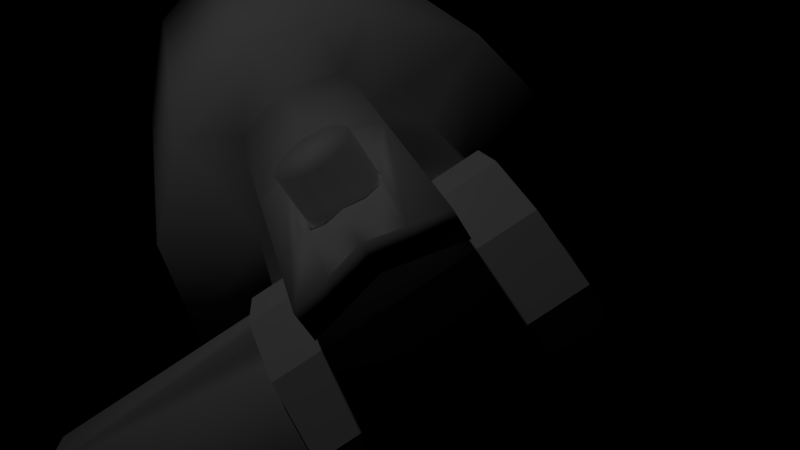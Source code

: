 # Source: WallGunBase.blend  (saved by Blender 2.65.0; exported with 4.5.12 LTS)
import bpy
from mathutils import Matrix  # noqa: F401  (used for matrix-valued properties, if any)

bpy.ops.wm.read_factory_settings(use_empty=True)
scene = bpy.context.scene
scene.name = 'Scene'

# ---- collections
col_collection_1 = bpy.data.collections.new('Collection 1'); scene.collection.children.link(col_collection_1)

# ---- materials (node trees are filled in below, after node groups)
mat_material_001 = bpy.data.materials.new('Material.001')
mat_material_001.alpha_threshold = 0.0
mat_material_001.use_transparent_shadow = False
mat_material_001.roughness = 0.5
mat_material_001.line_color = (0.0, 0.0, 0.0, 1.0)
mat_material = bpy.data.materials.new('Material')
mat_material.alpha_threshold = 0.0
mat_material.use_transparent_shadow = False
mat_material.roughness = 0.5
mat_material.line_color = (0.0, 0.0, 0.0, 1.0)

# ---- material node trees

# ---- cameras
cam_camera = bpy.data.cameras.new('Camera')
cam_camera.clip_end = 100.0
cam_camera.lens = 35.0
cam_camera.sensor_width = 32.0
cam_camera.sensor_height = 18.0
cam_camera.ortho_scale = 7.314
cam_camera.dof.focus_distance = 0.0
cam_camera.dof.aperture_fstop = 128.0

# ---- lights
light_lamp = bpy.data.lights.new('Lamp', 'POINT')
light_lamp.transmission_factor = 0.0
light_lamp.cutoff_distance = 30.0
light_lamp.energy = 100.0
light_lamp.shadow_buffer_clip_start = 1.001
light_lamp.shadow_soft_size = 0.1
light_lamp.shadow_maximum_resolution = 0.006
light_lamp.use_absolute_resolution = True
light_lamp.cycles.use_multiple_importance_sampling = False

# ---- meshes
me_cylinder = bpy.data.meshes.new('Cylinder')
me_cylinder.from_pydata([], [], [])
me_cylinder.use_remesh_preserve_volume = False
me_cylinder.use_remesh_preserve_attributes = False
me_cylinder.use_mirror_vertex_groups = False
me_cylinder.update()
me_cube_003 = bpy.data.meshes.new('Cube.003')
me_cube_003.from_pydata([(0.5167, -0.9538, 1.001), (0.9194, -0.5511, 1.001), (1.067, -0.001124, 1.001), (0.9194, 0.5489, 1.001), (0.5167, 0.9515, 1.001), (-0.03327, 1.099, 1.001), (-0.5833, 0.9515, 1.001), (-0.9859, 0.5489, 1.001), (-1.133, -0.001125, 1.001), (-0.9859, -0.5511, 1.001), (-0.5833, -0.9538, 1.001), (-0.03327, -1.101, 1.001), (-0.03327, -1.101, 0.5014), (-0.5833, -0.9538, 0.5014), (-0.9859, -0.5511, 0.5014), (-1.133, -0.001125, 0.5014), (-0.9859, 0.5489, 0.5014), (-0.5833, 0.9515, 0.5014), (-0.03327, 1.099, 0.5014), (0.5167, 0.9515, 0.5014), (0.9194, 0.5489, 0.5014), (1.067, -0.001124, 0.5014), (0.9194, -0.5511, 0.5014), (0.5167, -0.9538, 0.5014), (-0.03327, -1.101, -0.4986), (-0.5833, -0.9538, -0.4986), (-0.9859, -0.5511, -0.4986), (-1.133, -0.001125, -0.4986), (-0.9859, 0.5489, -0.4986), (-0.5833, 0.9515, -0.4986), (-0.03327, 1.099, -0.4986), (0.5167, 0.9515, -0.4986), (0.9194, 0.5489, -0.4986), (1.067, -0.001125, -0.4986), (0.9194, -0.5511, -0.4986), (0.5167, -0.9538, -0.4986), (-0.03327, -1.101, -0.9986), (-0.5833, -0.9538, -0.9986), (-0.9859, -0.5511, -0.9986), (-1.133, -0.001125, -0.9986), (-0.9859, 0.5489, -0.9986), (-0.5833, 0.9515, -0.9986), (-0.03327, 1.099, -0.9986), (0.5167, 0.9515, -0.9986), (0.9194, 0.5489, -0.9986), (1.067, -0.001125, -0.9986), (0.9194, -0.5511, -0.9986), (0.5167, -0.9538, -0.9986)], [], [(21, 2, 1, 22), (16, 28, 27, 15), (14, 9, 8, 15), (20, 3, 2, 21), (13, 10, 9, 14), (19, 4, 3, 20), (12, 11, 10, 13), (18, 5, 4, 19), (17, 6, 5, 18), (23, 0, 11, 12), (16, 7, 6, 17), (22, 1, 0, 23), (15, 8, 7, 16), (35, 47, 46, 34), (23, 35, 34, 22), (17, 29, 28, 16), (12, 24, 35, 23), (18, 30, 29, 17), (19, 31, 30, 18), (13, 25, 24, 12), (20, 32, 31, 19), (14, 26, 25, 13), (21, 33, 32, 20), (15, 27, 26, 14), (22, 34, 33, 21), (38, 39, 40, 41, 42, 43, 44, 45, 46, 47, 36, 37), (29, 41, 40, 28), (24, 36, 47, 35), (30, 42, 41, 29), (31, 43, 42, 30), (25, 37, 36, 24), (32, 44, 43, 31), (26, 38, 37, 25), (33, 45, 44, 32), (27, 39, 38, 26), (34, 46, 45, 33), (28, 40, 39, 27), (11, 0, 1, 2, 3, 4, 5, 6, 7, 8, 9, 10)])
me_cube_003.polygons.foreach_set('material_index', [0, 1, 0, 0, 0, 0, 0, 0, 0, 0, 0, 0, 0, 0, 0, 0, 1, 1, 0, 0, 1, 1, 0, 0, 1, 0, 0, 0, 0, 0, 0, 0, 0, 0, 0, 0, 0, 0])
_uv = me_cube_003.uv_layers.new(name='UVMap')
_uv.uv.foreach_set('vector', [0.09131, 0.6666, 0.1217, 0.6666, 0.1217, 0.5833, 0.09131, 0.5833, 0.4154, 0.4395, 0.4154, 0.2932, 0.3808, 0.2932, 0.3808, 0.4395, 0.09132, 0.2501, 0.1217, 0.2501, 0.1217, 0.1667, 0.09132, 0.1667, 0.09131, 0.7499, 0.1217, 0.7499, 0.1217, 0.6666, 0.09131, 0.6666, 0.09132, 0.3334, 0.1217, 0.3334, 0.1217, 0.2501, 0.09132, 0.2501, 0.09131, 0.8332, 0.1217, 0.8332, 0.1217, 0.7499, 0.09131, 0.7499, 0.09131, 0.4167, 0.1217, 0.4167, 0.1217, 0.3334, 0.09132, 0.3334, 0.09132, 0.9166, 0.1217, 0.9166, 0.1217, 0.8332, 0.09131, 0.8332, 0.09132, 0.9999, 0.1217, 0.9999, 0.1217, 0.9166, 0.09132, 0.9166, 0.09131, 0.5, 0.1217, 0.5, 0.1217, 0.4167, 0.09131, 0.4167, 0.09132, 0.08344, 0.1217, 0.08344, 0.1217, 0.0001258, 0.09132, 0.0001239, 0.09131, 0.5833, 0.1217, 0.5833, 0.1217, 0.5, 0.09131, 0.5, 0.09132, 0.1667, 0.1217, 0.1667, 0.1217, 0.08344, 0.09132, 0.08344, 0.03052, 0.5, 0.0001206, 0.5, 0.0001194, 0.5833, 0.03052, 0.5833, 0.09131, 0.5, 0.03052, 0.5, 0.03052, 0.5833, 0.09131, 0.5833, 0.09132, 0.0001239, 0.03052, 0.0001198, 0.03052, 0.08343, 0.09132, 0.08344, 0.4154, 0.1464, 0.4154, 0.0001177, 0.3808, 0.0001178, 0.3808, 0.1464, 0.4503, 0.293, 0.4503, 0.1467, 0.4157, 0.1467, 0.4157, 0.293, 0.09131, 0.8332, 0.03052, 0.8332, 0.03052, 0.9166, 0.09132, 0.9166, 0.09132, 0.3334, 0.03052, 0.3334, 0.03052, 0.4167, 0.09131, 0.4167, 0.4503, 0.1464, 0.4503, 0.000118, 0.4157, 0.000118, 0.4157, 0.1464, 0.4154, 0.293, 0.4154, 0.1467, 0.3808, 0.1467, 0.3808, 0.293, 0.09131, 0.6666, 0.03052, 0.6666, 0.03052, 0.7499, 0.09131, 0.7499, 0.09132, 0.1667, 0.03052, 0.1667, 0.03052, 0.2501, 0.09132, 0.2501, 0.4503, 0.4395, 0.4503, 0.2932, 0.4157, 0.2932, 0.4157, 0.4395, 0.1393, 0.2694, 0.122, 0.1972, 0.122, 0.1139, 0.1393, 0.04177, 0.1692, 0.0001177, 0.2039, 0.0001177, 0.2338, 0.04177, 0.2511, 0.1139, 0.2511, 0.1972, 0.2338, 0.2694, 0.2039, 0.311, 0.1692, 0.311, 0.03052, 0.0001198, 0.0001266, 0.0001177, 0.0001256, 0.08343, 0.03052, 0.08343, 0.03052, 0.4167, 0.0001218, 0.4167, 0.0001206, 0.5, 0.03052, 0.5, 0.03052, 0.9166, 0.0001178, 0.9166, 0.000118, 0.9999, 0.03052, 0.9999, 0.03052, 0.8332, 0.0001177, 0.8332, 0.0001178, 0.9166, 0.03052, 0.9166, 0.03052, 0.3334, 0.0001227, 0.3334, 0.0001218, 0.4167, 0.03052, 0.4167, 0.03052, 0.7499, 0.0001178, 0.7499, 0.0001177, 0.8332, 0.03052, 0.8332, 0.03052, 0.2501, 0.0001236, 0.2501, 0.0001227, 0.3334, 0.03052, 0.3334, 0.03052, 0.6666, 0.0001183, 0.6666, 0.0001178, 0.7499, 0.03052, 0.7499, 0.03052, 0.1667, 0.0001246, 0.1667, 0.0001236, 0.2501, 0.03052, 0.2501, 0.03052, 0.5833, 0.0001194, 0.5833, 0.0001183, 0.6666, 0.03052, 0.6666, 0.03052, 0.08343, 0.0001256, 0.08343, 0.0001246, 0.1667, 0.03052, 0.1667, 0.2987, 0.311, 0.3333, 0.311, 0.3633, 0.2694, 0.3806, 0.1972, 0.3806, 0.1139, 0.3633, 0.04177, 0.3333, 0.0001177, 0.2987, 0.0001177, 0.2687, 0.04177, 0.2514, 0.1139, 0.2514, 0.1972, 0.2687, 0.2694])
me_cube_003.materials.append(mat_material_001)
me_cube_003.materials.append(mat_material)
me_cube_003.use_remesh_preserve_volume = False
me_cube_003.use_remesh_preserve_attributes = False
me_cube_003.use_mirror_vertex_groups = False
me_cube_003.update()
me_cube_002 = bpy.data.meshes.new('Cube.002')
me_cube_002.from_pydata([(1.843, -0.2683, -0.007788), (0.8902, -0.2683, -0.007788), (1.843, -0.2303, -0.1495), (0.8983, -0.2358, -0.1482), (1.843, -0.1266, -0.2533), (0.9385, -0.1266, -0.2533), (1.843, 0.01519, -0.2913), (0.9409, 0.01519, -0.2913), (1.843, 0.1569, -0.2533), (0.9385, 0.1569, -0.2533), (1.843, 0.2607, -0.1495), (0.8985, 0.2624, -0.1489), (1.843, 0.2987, -0.007788), (0.8902, 0.2987, -0.007788), (1.843, 0.2607, 0.134), (0.8997, 0.2607, 0.134), (1.843, 0.1569, 0.2377), (0.9274, 0.1569, 0.2377), (1.843, 0.01519, 0.2757), (0.9648, 0.01519, 0.2757), (1.843, -0.1265, 0.2377), (0.9274, -0.1265, 0.2377), (1.843, -0.2303, 0.134), (0.8997, -0.2303, 0.134), (0.8313, -0.4858, -0.1482), (0.8313, 0.5142, -0.1482), (-0.9007, 0.01419, -0.6501), (-0.7418, 0.01419, -0.8573), (-0.2935, 0.02039, -1.116), (-0.9007, -0.4858, -0.1482), (-0.8712, -0.4688, -0.409), (-0.7847, -0.4188, -0.6501), (-0.6471, -0.3394, -0.8573), (-0.4677, -0.2358, -1.016), (-0.2588, -0.1152, -1.116), (-0.5347, -0.8518, -0.1482), (-0.5177, -0.8223, -0.409), (-0.4677, -0.7358, -0.6501), (-0.3882, -0.5982, -0.8573), (-0.2847, -0.4188, -1.016), (-0.1641, -0.21, -1.116), (-0.03469, -0.9858, -0.1482), (-0.03469, -0.9517, -0.409), (-0.03469, -0.8518, -0.6501), (-0.03469, -0.6929, -0.8573), (-0.03469, -0.4858, -1.016), (-0.03469, -0.2446, -1.116), (0.4653, -0.8518, -0.1482), (0.4483, -0.8223, -0.409), (0.3983, -0.7358, -0.6501), (0.3189, -0.5982, -0.8573), (0.2153, -0.4188, -1.016), (0.09472, -0.21, -1.116), (0.8018, -0.4688, -0.409), (0.7153, -0.4188, -0.6501), (0.5777, -0.3394, -0.8573), (0.3983, -0.2358, -1.016), (0.1895, -0.1152, -1.116), (0.9312, 0.01419, -0.409), (0.8313, 0.01419, -0.6501), (0.6724, 0.01419, -0.8573), (0.4653, 0.01419, -1.016), (0.2241, 0.02039, -1.116), (0.8018, 0.4972, -0.409), (0.7153, 0.4472, -0.6501), (0.5777, 0.3677, -0.8573), (0.3983, 0.2642, -1.016), (0.1895, 0.1436, -1.116), (0.4653, 0.8802, -0.1482), (0.4483, 0.8507, -0.409), (0.3983, 0.7642, -0.6501), (0.3189, 0.6266, -0.8573), (0.2153, 0.4472, -1.016), (0.09472, 0.2383, -1.116), (-0.03469, 1.014, -0.1482), (-0.03469, 0.9801, -0.409), (-0.03469, 0.8802, -0.6501), (-0.03469, 0.7213, -0.8573), (-0.03469, 0.5142, -1.016), (-0.03469, 0.273, -1.116), (-0.5347, 0.8802, -0.1482), (-0.5177, 0.8507, -0.409), (-0.4677, 0.7642, -0.6501), (-0.3882, 0.6266, -0.8573), (-0.2847, 0.4472, -1.016), (-0.1641, 0.2383, -1.116), (-0.9007, 0.5142, -0.1482), (-0.8712, 0.4972, -0.409), (-0.7847, 0.4472, -0.6501), (-0.6471, 0.3677, -0.8573), (-0.4677, 0.2642, -1.016), (-0.2588, 0.1436, -1.116), (-1.001, 0.01419, -0.409), (-0.5347, 0.01419, -1.016), (-0.03469, 0.01419, -1.15), (-0.03469, -0.9858, 2.749), (0.4653, -0.8518, 2.749), (0.8313, -0.4858, 2.749), (0.9653, 0.01419, 2.749), (0.8313, 0.5142, 2.749), (0.4653, 0.8802, 2.749), (-0.03469, 1.014, 2.749), (-0.5347, 0.8802, 2.749), (-0.9007, 0.5142, 2.749), (-1.035, 0.01419, 2.749), (-0.9007, -0.4858, 2.749), (-0.5347, -0.8518, 2.749), (-1.912, -0.2683, -0.007788), (-0.9596, -0.2683, -0.007788), (-1.912, -0.2303, -0.1495), (-0.9677, -0.2358, -0.1482), (-1.912, -0.1266, -0.2533), (-1.008, -0.1266, -0.2533), (-1.912, 0.01519, -0.2913), (-1.01, 0.01519, -0.2913), (-1.912, 0.1569, -0.2533), (-1.008, 0.1569, -0.2533), (-1.912, 0.2607, -0.1495), (-0.9679, 0.2624, -0.1489), (-1.912, 0.2987, -0.007788), (-0.9596, 0.2987, -0.007788), (-1.912, 0.2607, 0.134), (-0.9691, 0.2607, 0.134), (-1.912, 0.1569, 0.2377), (-0.9968, 0.1569, 0.2377), (-1.912, 0.01519, 0.2757), (-1.034, 0.01519, 0.2757), (-1.912, -0.1265, 0.2377), (-0.9968, -0.1265, 0.2377), (-1.912, -0.2303, 0.134), (-0.9691, -0.2303, 0.134)], [], [(0, 1, 3, 2), (2, 3, 5, 4), (4, 5, 7, 6), (6, 7, 9, 8), (8, 9, 11, 10), (10, 11, 13, 12), (12, 13, 15, 14), (14, 15, 17, 16), (16, 17, 19, 18), (18, 19, 21, 20), (29, 110, 112, 30), (22, 23, 1, 0), (20, 21, 23, 22), (0, 2, 4, 6, 8, 10, 12, 14, 16, 18, 20, 22), (3, 1, 24), (11, 25, 13), (108, 110, 29), (47, 24, 97, 96), (25, 68, 100, 99), (27, 32, 31, 26), (32, 38, 37, 31), (33, 39, 38, 32), (34, 40, 39, 33), (30, 36, 35, 29), (31, 37, 36, 30), (38, 44, 43, 37), (39, 45, 44, 38), (40, 46, 45, 39), (36, 42, 41, 35), (37, 43, 42, 36), (44, 50, 49, 43), (45, 51, 50, 44), (46, 52, 51, 45), (42, 48, 47, 41), (43, 49, 48, 42), (49, 54, 53, 48), (50, 55, 54, 49), (51, 56, 55, 50), (52, 57, 56, 51), (54, 59, 58, 53), (55, 60, 59, 54), (56, 61, 60, 55), (57, 62, 61, 56), (59, 64, 63, 58), (60, 65, 64, 59), (61, 66, 65, 60), (62, 67, 66, 61), (23, 21, 19, 98, 97, 24, 1), (64, 70, 69, 63), (65, 71, 70, 64), (66, 72, 71, 65), (67, 73, 72, 66), (69, 75, 74, 68), (70, 76, 75, 69), (71, 77, 76, 70), (72, 78, 77, 71), (73, 79, 78, 72), (75, 81, 80, 74), (76, 82, 81, 75), (77, 83, 82, 76), (78, 84, 83, 77), (79, 85, 84, 78), (81, 87, 86, 80), (82, 88, 87, 81), (83, 89, 88, 82), (84, 90, 89, 83), (85, 91, 90, 84), (93, 33, 32, 27), (28, 34, 33, 93), (94, 34, 28), (26, 31, 30, 92), (94, 40, 34), (94, 46, 40), (94, 52, 46), (94, 57, 52), (94, 62, 57), (94, 67, 62), (94, 73, 67), (94, 79, 73), (94, 85, 79), (94, 91, 85), (94, 28, 91), (88, 26, 92, 87), (89, 27, 26, 88), (90, 93, 27, 89), (91, 28, 93, 90), (63, 69, 68, 25), (19, 17, 15, 13, 25, 99, 98), (68, 74, 101, 100), (74, 80, 102, 101), (41, 47, 96, 95), (35, 41, 95, 106), (107, 109, 110, 108), (109, 111, 112, 110), (111, 113, 114, 112), (113, 115, 116, 114), (115, 117, 118, 116), (117, 119, 120, 118), (119, 121, 122, 120), (121, 123, 124, 122), (123, 125, 126, 124), (125, 127, 128, 126), (104, 103, 86, 120, 122, 124, 126), (129, 107, 108, 130), (127, 129, 130, 128), (107, 129, 127, 125, 123, 121, 119, 117, 115, 113, 111, 109), (86, 87, 116, 118), (112, 114, 92, 30), (105, 104, 126, 128, 130, 108, 29), (120, 86, 118), (48, 53, 24, 47), (116, 87, 92, 114), (35, 106, 105, 29), (86, 103, 102, 80), (53, 5, 3, 24), (58, 7, 5, 53), (63, 9, 7, 58), (25, 11, 9, 63), (102, 103, 104, 105, 106, 95, 96, 97, 98, 99, 100, 101)])
me_cube_002.polygons.foreach_set('use_smooth', [True] * 119)
_uv = me_cube_002.uv_layers.new(name='UVMap')
_uv.uv.foreach_set('vector', [0.9473, 0.7827, 0.8313, 0.7829, 0.8323, 0.7654, 0.9473, 0.7649, 0.9473, 0.7649, 0.8323, 0.7654, 0.8372, 0.7469, 0.9473, 0.747, 0.9473, 0.747, 0.8372, 0.7469, 0.8375, 0.7291, 0.9473, 0.7291, 0.9473, 0.7291, 0.8375, 0.7291, 0.8372, 0.7112, 0.9473, 0.7113, 0.9473, 0.7113, 0.8372, 0.7112, 0.8324, 0.6931, 0.9473, 0.6934, 0.9473, 0.6934, 0.8324, 0.6931, 0.8314, 0.6754, 0.9474, 0.6755, 0.9474, 0.6755, 0.8314, 0.6754, 0.8326, 0.6575, 0.9474, 0.6577, 0.9474, 0.6577, 0.8326, 0.6575, 0.8359, 0.6397, 0.9474, 0.6398, 0.9474, 0.6398, 0.8359, 0.6397, 0.8405, 0.6218, 0.9474, 0.622, 0.9474, 0.8363, 0.8405, 0.8365, 0.8359, 0.8187, 0.9474, 0.8185, 0.7059, 0.02253, 0.7408, 0.0001773, 0.7652, 0.004801, 0.7301, 0.05332, 0.9474, 0.8006, 0.8325, 0.8008, 0.8313, 0.7829, 0.9473, 0.7827, 0.9474, 0.8185, 0.8359, 0.8187, 0.8325, 0.8008, 0.9474, 0.8006, 0.674, 0.796, 0.683, 0.7805, 0.683, 0.7626, 0.674, 0.7472, 0.6586, 0.7382, 0.6407, 0.7382, 0.6252, 0.7472, 0.6163, 0.7626, 0.6163, 0.7805, 0.6252, 0.796, 0.6407, 0.8049, 0.6586, 0.8049, 0.4205, 0.2249, 0.4056, 0.2357, 0.3955, 0.2035, 0.5471, 0.3678, 0.5568, 0.4201, 0.5202, 0.3806, 0.2272, 0.01865, 0.2425, 0.0001773, 0.2683, 0.03454, 0.3637, 0.1612, 0.3955, 0.2035, 0.1591, 0.3814, 0.1273, 0.3392, 0.5568, 0.4201, 0.5688, 0.4834, 0.2148, 0.5501, 0.2028, 0.4869, 0.8181, 0.09578, 0.7688, 0.111, 0.7511, 0.08212, 0.8104, 0.05594, 0.7688, 0.111, 0.7342, 0.1388, 0.7098, 0.12, 0.7511, 0.08212, 0.783, 0.1411, 0.7568, 0.1588, 0.7342, 0.1388, 0.7688, 0.111, 0.7934, 0.1734, 0.7782, 0.1815, 0.7568, 0.1588, 0.783, 0.1411, 0.7301, 0.05332, 0.6826, 0.1009, 0.6512, 0.07993, 0.7059, 0.02253, 0.7511, 0.08212, 0.7098, 0.12, 0.6826, 0.1009, 0.7301, 0.05332, 0.7342, 0.1388, 0.7144, 0.1745, 0.6863, 0.1666, 0.7098, 0.12, 0.7568, 0.1588, 0.7414, 0.1835, 0.7144, 0.1745, 0.7342, 0.1388, 0.7782, 0.1815, 0.7688, 0.1945, 0.7414, 0.1835, 0.7568, 0.1588, 0.6826, 0.1009, 0.6555, 0.1589, 0.6198, 0.1506, 0.6512, 0.07993, 0.7098, 0.12, 0.6863, 0.1666, 0.6555, 0.1589, 0.6826, 0.1009, 0.7144, 0.1745, 0.7101, 0.2133, 0.682, 0.2166, 0.6863, 0.1666, 0.7414, 0.1835, 0.7374, 0.2109, 0.7101, 0.2133, 0.7144, 0.1745, 0.7688, 0.1945, 0.766, 0.2095, 0.7374, 0.2109, 0.7414, 0.1835, 0.6555, 0.1589, 0.6514, 0.2208, 0.6163, 0.2258, 0.6198, 0.1506, 0.6863, 0.1666, 0.682, 0.2166, 0.6514, 0.2208, 0.6555, 0.1589, 0.682, 0.2166, 0.6967, 0.2634, 0.6698, 0.2787, 0.6514, 0.2208, 0.7101, 0.2133, 0.7211, 0.2496, 0.6967, 0.2634, 0.682, 0.2166, 0.7374, 0.2109, 0.7447, 0.2368, 0.7211, 0.2496, 0.7101, 0.2133, 0.766, 0.2095, 0.7697, 0.2239, 0.7447, 0.2368, 0.7374, 0.2109, 0.6967, 0.2634, 0.7286, 0.3008, 0.7101, 0.3261, 0.6698, 0.2787, 0.7211, 0.2496, 0.7453, 0.2784, 0.7286, 0.3008, 0.6967, 0.2634, 0.7447, 0.2368, 0.7617, 0.2572, 0.7453, 0.2784, 0.7211, 0.2496, 0.7697, 0.2239, 0.7794, 0.2358, 0.7617, 0.2572, 0.7447, 0.2368, 0.7286, 0.3008, 0.7729, 0.3214, 0.7668, 0.3509, 0.7101, 0.3261, 0.7453, 0.2784, 0.779, 0.2946, 0.7729, 0.3214, 0.7286, 0.3008, 0.7617, 0.2572, 0.7854, 0.2688, 0.779, 0.2946, 0.7453, 0.2784, 0.7794, 0.2358, 0.7921, 0.242, 0.7854, 0.2688, 0.7617, 0.2572, 0.3976, 0.2526, 0.4085, 0.2871, 0.4205, 0.3185, 0.1909, 0.4236, 0.1591, 0.3814, 0.3955, 0.2035, 0.4056, 0.2357, 0.7729, 0.3214, 0.8206, 0.3231, 0.8258, 0.3523, 0.7668, 0.3509, 0.779, 0.2946, 0.8161, 0.2962, 0.8206, 0.3231, 0.7729, 0.3214, 0.7854, 0.2688, 0.8118, 0.2699, 0.8161, 0.2962, 0.779, 0.2946, 0.7921, 0.242, 0.807, 0.2422, 0.8118, 0.2699, 0.7854, 0.2688, 0.8258, 0.3523, 0.8808, 0.3324, 0.8979, 0.3614, 0.8317, 0.3859, 0.8206, 0.3231, 0.8655, 0.307, 0.8808, 0.3324, 0.8258, 0.3523, 0.8161, 0.2962, 0.8513, 0.2834, 0.8655, 0.307, 0.8206, 0.3231, 0.8118, 0.2699, 0.8369, 0.2602, 0.8513, 0.2834, 0.8161, 0.2962, 0.807, 0.2422, 0.8208, 0.2361, 0.8369, 0.2602, 0.8118, 0.2699, 0.8808, 0.3324, 0.9256, 0.2948, 0.9508, 0.3165, 0.8979, 0.3614, 0.8655, 0.307, 0.9025, 0.2756, 0.9256, 0.2948, 0.8808, 0.3324, 0.8513, 0.2834, 0.8802, 0.2577, 0.9025, 0.2756, 0.8655, 0.307, 0.8369, 0.2602, 0.8571, 0.2407, 0.8802, 0.2577, 0.8513, 0.2834, 0.8208, 0.2361, 0.8313, 0.2243, 0.8571, 0.2407, 0.8369, 0.2602, 0.9256, 0.2948, 0.9575, 0.2445, 0.9871, 0.259, 0.9508, 0.3165, 0.9025, 0.2756, 0.9286, 0.2319, 0.9575, 0.2445, 0.9256, 0.2948, 0.8802, 0.2577, 0.8996, 0.2212, 0.9286, 0.2319, 0.9025, 0.2756, 0.8571, 0.2407, 0.8692, 0.2128, 0.8996, 0.2212, 0.8802, 0.2577, 0.8313, 0.2243, 0.836, 0.2081, 0.8692, 0.2128, 0.8571, 0.2407, 0.8186, 0.1354, 0.783, 0.1411, 0.7688, 0.111, 0.8181, 0.09578, 0.8129, 0.1735, 0.7934, 0.1734, 0.783, 0.1411, 0.8186, 0.1354, 0.7998, 0.2092, 0.7934, 0.1734, 0.8129, 0.1735, 0.8104, 0.05594, 0.7511, 0.08212, 0.7301, 0.05332, 0.7962, 0.01701, 0.7998, 0.2092, 0.7782, 0.1815, 0.7934, 0.1734, 0.7998, 0.2092, 0.7688, 0.1945, 0.7782, 0.1815, 0.7998, 0.2092, 0.766, 0.2095, 0.7688, 0.1945, 0.7998, 0.2092, 0.7697, 0.2239, 0.766, 0.2095, 0.7998, 0.2092, 0.7794, 0.2358, 0.7697, 0.2239, 0.7998, 0.2092, 0.7921, 0.242, 0.7794, 0.2358, 0.7998, 0.2092, 0.807, 0.2422, 0.7921, 0.242, 0.7998, 0.2092, 0.8208, 0.2361, 0.807, 0.2422, 0.7998, 0.2092, 0.8313, 0.2243, 0.8208, 0.2361, 0.7998, 0.2092, 0.836, 0.2081, 0.8313, 0.2243, 0.7998, 0.2092, 0.8331, 0.1903, 0.836, 0.2081, 0.9286, 0.2319, 0.9428, 0.1769, 0.9773, 0.1838, 0.9575, 0.2445, 0.8996, 0.2212, 0.9068, 0.1744, 0.9428, 0.1769, 0.9286, 0.2319, 0.8692, 0.2128, 0.8697, 0.1781, 0.9068, 0.1744, 0.8996, 0.2212, 0.836, 0.2081, 0.8331, 0.1903, 0.8697, 0.1781, 0.8692, 0.2128, 0.7668, 0.3509, 0.8258, 0.3523, 0.8317, 0.3859, 0.76, 0.3847, 0.4205, 0.3185, 0.4407, 0.3474, 0.4903, 0.3781, 0.5202, 0.3806, 0.5568, 0.4201, 0.2028, 0.4869, 0.1909, 0.4236, 0.5688, 0.4834, 0.5807, 0.5467, 0.2267, 0.6134, 0.2148, 0.5501, 0.5807, 0.5467, 0.5926, 0.6099, 0.2386, 0.6767, 0.2267, 0.6134, 0.3319, 0.119, 0.3637, 0.1612, 0.1273, 0.3392, 0.09555, 0.2969, 0.3001, 0.07678, 0.3319, 0.119, 0.09555, 0.2969, 0.06376, 0.2547, 0.6701, 0.6219, 0.688, 0.6219, 0.6874, 0.7369, 0.6699, 0.7379, 0.688, 0.6219, 0.7058, 0.6219, 0.7059, 0.732, 0.6874, 0.7369, 0.7058, 0.6219, 0.7237, 0.6219, 0.7237, 0.7317, 0.7059, 0.732, 0.7237, 0.6219, 0.7415, 0.6219, 0.7416, 0.732, 0.7237, 0.7317, 0.7415, 0.6219, 0.7594, 0.6219, 0.7597, 0.7369, 0.7416, 0.732, 0.7594, 0.6219, 0.7773, 0.6219, 0.7774, 0.7379, 0.7597, 0.7369, 0.7773, 0.6219, 0.7951, 0.6219, 0.7953, 0.7367, 0.7774, 0.7379, 0.7951, 0.6219, 0.813, 0.6218, 0.8131, 0.7333, 0.7953, 0.7367, 0.813, 0.6218, 0.8309, 0.6218, 0.831, 0.7287, 0.8131, 0.7333, 0.6165, 0.6218, 0.6344, 0.6219, 0.6342, 0.7333, 0.6163, 0.7287, 0.2505, 0.8043, 0.2505, 0.7399, 0.6046, 0.6732, 0.5948, 0.7102, 0.5768, 0.7218, 0.5653, 0.7637, 0.558, 0.8043, 0.6522, 0.6219, 0.6701, 0.6219, 0.6699, 0.7379, 0.652, 0.7367, 0.6344, 0.6219, 0.6522, 0.6219, 0.652, 0.7367, 0.6342, 0.7333, 0.75, 0.7626, 0.75, 0.7805, 0.7411, 0.796, 0.7256, 0.8049, 0.7077, 0.8049, 0.6923, 0.796, 0.6833, 0.7805, 0.6833, 0.7626, 0.6923, 0.7472, 0.7077, 0.7382, 0.7256, 0.7382, 0.7411, 0.7472, 0.9871, 0.259, 0.9575, 0.2445, 0.9921, 0.2078, 0.9998, 0.2267, 0.7652, 0.004801, 0.788, 0.0001773, 0.7962, 0.01701, 0.7301, 0.05332, 0.03197, 0.2124, 0.0001773, 0.1702, 0.1313, 0.008986, 0.1567, 0.02299, 0.2044, 0.02762, 0.2272, 0.01865, 0.2683, 0.03454, 0.5948, 0.7102, 0.6046, 0.6732, 0.6159, 0.7093, 0.6514, 0.2208, 0.6698, 0.2787, 0.6402, 0.295, 0.6163, 0.2258, 0.9921, 0.2078, 0.9575, 0.2445, 0.9773, 0.1838, 0.9924, 0.1882, 0.3001, 0.07678, 0.06376, 0.2547, 0.03197, 0.2124, 0.2683, 0.03454, 0.6046, 0.6732, 0.2505, 0.7399, 0.2386, 0.6767, 0.5926, 0.6099, 0.6698, 0.2787, 0.6832, 0.3292, 0.6615, 0.3251, 0.6402, 0.295, 0.7101, 0.3261, 0.7013, 0.338, 0.6832, 0.3292, 0.6698, 0.2787, 0.7668, 0.3509, 0.7149, 0.3529, 0.7013, 0.338, 0.7101, 0.3261, 0.76, 0.3847, 0.7245, 0.3723, 0.7149, 0.3529, 0.7668, 0.3509, 0.6478, 0.4178, 0.6163, 0.4724, 0.6163, 0.5354, 0.6478, 0.59, 0.7024, 0.6215, 0.7654, 0.6215, 0.82, 0.59, 0.8515, 0.5354, 0.8515, 0.4724, 0.82, 0.4178, 0.7654, 0.3863, 0.7024, 0.3863])
me_cube_002.materials.append(mat_material_001)
me_cube_002.use_remesh_preserve_volume = False
me_cube_002.use_remesh_preserve_attributes = False
me_cube_002.use_mirror_vertex_groups = False
me_cube_002.update()
me_cube_001 = bpy.data.meshes.new('Cube.001')
me_cube_001.from_pydata([(1.555, -0.7736, -0.8158), (1.555, -0.4986, -0.8158), (1.55, -0.4772, -0.2734), (1.271, -0.9556, 0.002853), (1.317, -0.7736, -0.8158), (1.28, -0.3604, 0.1623), (1.317, -0.4986, -0.8158), (1.555, -0.7736, 0.82), (1.555, -0.4986, 0.82), (1.317, -0.7736, 0.82), (1.317, -0.4986, 0.82), (1.312, -0.7961, -0.2734), (1.52, -0.3604, -0.1566), (1.509, -0.3177, 0.002853), (1.518, -0.3604, 0.1623), (1.271, -0.3177, 0.002853), (1.549, -0.4772, 0.2791), (1.282, -0.3604, -0.1566), (1.311, -0.4772, 0.2791), (1.354, -0.6366, 0.3218), (1.28, -0.9128, 0.1623), (1.354, -0.6366, -0.3161), (1.282, -0.9128, -0.1566), (1.312, -0.4772, -0.2734), (1.592, -0.6366, 0.3218), (1.549, -0.7961, 0.2791), (1.311, -0.7961, 0.2791), (1.52, -0.9128, -0.1566), (1.518, -0.9128, 0.1623), (1.509, -0.9556, 0.002853), (1.55, -0.7961, -0.2734), (1.592, -0.6366, -0.3161), (-1.09, -0.6361, -0.8158), (-1.052, -0.6361, -0.8211), (-0.7677, -0.6361, -1.067), (-0.2746, -0.6361, -1.352), (-0.9426, -1.186, -0.8158), (-0.9101, -1.167, -0.8211), (-0.6635, -1.025, -1.067), (-0.4662, -0.9111, -1.242), (-0.2365, -0.7785, -1.352), (-0.5399, -1.589, -0.8158), (-0.5212, -1.556, -0.8211), (-0.3788, -1.31, -1.067), (-0.2649, -1.112, -1.242), (-0.1323, -0.8827, -1.352), (0.01007, -1.736, -0.8158), (0.01007, -1.699, -0.8211), (0.01007, -1.414, -1.067), (0.01007, -1.186, -1.242), (0.01007, -0.9208, -1.352), (0.5601, -1.589, -0.8158), (0.5413, -1.556, -0.8211), (0.399, -1.31, -1.067), (0.2851, -1.112, -1.242), (0.1524, -0.8827, -1.352), (0.9627, -1.186, -0.8158), (0.9302, -1.167, -0.8211), (0.6837, -1.025, -1.067), (0.4864, -0.9111, -1.242), (0.2566, -0.7785, -1.352), (0.01007, -0.6361, -1.39), (1.11, -0.6361, -0.8158), (1.073, -0.6361, -0.8211), (0.7879, -0.6361, -1.067), (0.5601, -0.6361, -1.242), (0.2948, -0.6361, -1.352), (0.9627, -0.08611, -0.8158), (0.9302, -0.1049, -0.8211), (0.6837, -0.2472, -1.067), (0.4864, -0.3611, -1.242), (0.2566, -0.4938, -1.352), (0.5601, 0.3165, -0.8158), (0.5413, 0.2841, -0.8211), (0.399, 0.0375, -1.067), (0.2851, -0.1598, -1.242), (0.1524, -0.3896, -1.352), (0.01007, 0.4639, -0.8158), (0.01007, 0.4264, -0.8211), (0.01007, 0.1417, -1.067), (0.01007, -0.08611, -1.242), (0.01007, -0.3514, -1.352), (-0.5399, 0.3165, -0.8158), (-0.5212, 0.2841, -0.8211), (-0.3788, 0.0375, -1.067), (-0.2649, -0.1598, -1.242), (-0.1323, -0.3896, -1.352), (-0.9426, -0.08611, -0.8158), (-0.9101, -0.1049, -0.8211), (-0.6635, -0.2472, -1.067), (-0.4662, -0.3611, -1.242), (-0.2365, -0.4938, -1.352), (-0.5399, -0.6361, -1.242), (0.01007, -1.736, -2.293), (0.5601, -1.589, -2.293), (0.9627, -1.186, -2.293), (0.9627, -0.08611, -2.293), (0.5601, 0.3165, -2.293), (0.01007, 0.4639, -2.293), (-0.5399, 0.3165, -2.293), (-0.9426, -0.08611, -2.293), (-0.9426, -1.186, -2.293), (-0.5399, -1.589, -2.293), (-1.572, -0.6361, -0.8158), (-1.425, -1.186, -0.8158), (-1.425, -0.08611, -0.8158), (-1.425, -0.08611, -2.293), (-1.572, -0.6361, -2.293), (-1.425, -1.186, -2.293), (-1.023, -0.9111, -0.8158), (-1.023, -0.3611, -0.8158), (-1.498, -0.9111, -0.8158), (-1.498, -0.3611, -0.8158), (-1.187, -0.08611, -0.8158), (-1.187, -1.186, -0.8158), (-1.334, -0.6361, -0.8158), (-1.26, -0.9111, -0.8158), (-1.26, -0.3611, -0.8158), (-1.572, -0.6361, 0.82), (-1.425, -1.186, 0.82), (-1.425, -0.08611, 0.82), (-1.498, -0.9111, 0.82), (-1.498, -0.3611, 0.82), (-1.187, -0.08611, 0.82), (-1.187, -1.186, 0.82), (-1.334, -0.6361, 0.82), (-1.26, -0.9111, 0.82), (-1.26, -0.3611, 0.82), (1.592, -0.6361, -0.8158), (1.445, -1.186, -0.8158), (1.445, -0.08611, -0.8158), (1.445, -0.08611, -2.293), (1.592, -0.6361, -2.293), (1.445, -1.186, -2.293), (1.043, -0.9111, -0.8158), (1.043, -0.3611, -0.8158), (1.518, -0.9111, -0.8158), (1.518, -0.3611, -0.8158), (1.207, -0.08611, -0.8158), (1.207, -1.186, -0.8158), (1.354, -0.6361, -0.8158), (1.281, -0.9111, -0.8158), (1.281, -0.3611, -0.8158), (1.592, -0.6361, 0.82), (1.445, -1.186, 0.82), (1.445, -0.08611, 0.82), (1.518, -0.9111, 0.82), (1.518, -0.3611, 0.82), (1.207, -0.08611, 0.82), (1.207, -1.186, 0.82), (1.354, -0.6361, 0.82), (1.281, -0.9111, 0.82), (1.281, -0.3611, 0.82), (-1.535, -0.7736, -0.8158), (-1.535, -0.4986, -0.8158), (-1.53, -0.4772, -0.2734), (-1.251, -0.9556, 0.002853), (-1.297, -0.7736, -0.8158), (-1.26, -0.3604, 0.1623), (-1.297, -0.4986, -0.8158), (-1.535, -0.7736, 0.82), (-1.535, -0.4986, 0.82), (-1.297, -0.7736, 0.82), (-1.297, -0.4986, 0.82), (-1.292, -0.7961, -0.2734), (-1.5, -0.3604, -0.1566), (-1.489, -0.3177, 0.002853), (-1.498, -0.3604, 0.1623), (-1.251, -0.3177, 0.002853), (-1.529, -0.4772, 0.2791), (-1.262, -0.3604, -0.1566), (-1.291, -0.4772, 0.2791), (-1.334, -0.6366, 0.3218), (-1.26, -0.9128, 0.1623), (-1.334, -0.6366, -0.3161), (-1.262, -0.9128, -0.1566), (-1.292, -0.4772, -0.2734), (-1.572, -0.6366, 0.3218), (-1.529, -0.7961, 0.2791), (-1.291, -0.7961, 0.2791), (-1.5, -0.9128, -0.1566), (-1.498, -0.9128, 0.1623), (-1.489, -0.9556, 0.002853), (-1.53, -0.7961, -0.2734), (-1.572, -0.6366, -0.3161), (1.022, 1.111, -2.3), (0.01138, 1.382, -2.3), (-0.9988, 1.111, -2.3), (-1.738, 0.3718, -2.3), (-2.009, -0.6384, -2.3), (-1.738, -1.649, -2.3), (-0.9988, -2.388, -2.3), (0.01138, -2.659, -2.3), (1.022, -2.388, -2.3), (1.761, -1.649, -2.3), (2.032, -0.6384, -2.3), (1.761, 0.3718, -2.3), (-1.874, -0.1333, -2.3), (-1.874, -1.143, -2.3), (-1.738, 0.3718, -7.158), (-0.9988, 1.111, -7.158), (1.896, -1.143, -2.3), (1.896, -0.1333, -2.3), (1.896, -0.1333, -7.158), (1.896, -1.143, -7.158), (0.01138, 1.382, -7.158), (1.022, 1.111, -7.158), (-1.874, -1.143, -7.158), (-1.874, -0.1333, -7.158), (-0.9988, -2.388, -7.158), (-1.738, -1.649, -7.158), (1.761, 0.3718, -7.158), (2.032, -0.6384, -7.158), (1.761, -1.649, -7.158), (1.022, -2.388, -7.158), (-2.009, -0.6384, -7.158), (0.01138, -2.659, -7.158)], [(8, 10), (7, 9), (87, 32), (36, 32)], [(13, 14, 5, 15), (28, 29, 3, 20), (12, 13, 15, 17), (25, 26, 19, 24), (28, 20, 26, 25), (12, 17, 23, 2), (2, 23, 21, 31), (30, 11, 22, 27), (29, 27, 22, 3), (16, 18, 5, 14), (31, 21, 11, 30), (24, 19, 18, 16), (121, 126, 162, 160), (33, 32, 109, 36, 37), (39, 38, 43, 44), (40, 39, 44, 45), (37, 36, 41, 42), (84, 83, 88, 89), (44, 43, 48, 49), (45, 44, 49, 50), (42, 41, 46, 47), (47, 46, 51, 52), (49, 48, 53, 54), (50, 49, 54, 55), (52, 51, 56, 57), (53, 52, 57, 58), (54, 53, 58, 59), (55, 54, 59, 60), (58, 57, 63, 64), (59, 58, 64, 65), (60, 59, 65, 66), (64, 63, 68, 69), (65, 64, 69, 70), (66, 65, 70, 71), (68, 67, 72, 73), (69, 68, 73, 74), (70, 69, 74, 75), (71, 70, 75, 76), (73, 72, 77, 78), (74, 73, 78, 79), (75, 74, 79, 80), (76, 75, 80, 81), (81, 80, 85, 86), (78, 77, 82, 83), (80, 79, 84, 85), (86, 85, 90, 91), (83, 82, 87, 88), (89, 88, 33, 34), (85, 84, 89, 90), (34, 33, 37, 38), (92, 34, 38, 39), (35, 92, 39, 40), (61, 35, 40), (61, 40, 45), (61, 45, 50), (61, 50, 55), (61, 55, 60), (61, 60, 66), (61, 66, 71), (61, 71, 76), (61, 76, 81), (61, 81, 86), (61, 86, 91), (91, 90, 92, 35), (61, 91, 35), (88, 87, 110, 32, 33), (90, 89, 34, 92), (94, 95, 56, 51), (96, 97, 72, 67), (97, 98, 77, 72), (98, 99, 82, 77), (93, 94, 51, 46), (99, 100, 87, 82), (102, 93, 46, 41), (101, 102, 41, 36), (38, 37, 42, 43), (43, 42, 47, 48), (48, 47, 52, 53), (79, 78, 83, 84), (100, 106, 105, 113, 87), (36, 114, 104, 108, 101), (109, 116, 114, 36), (87, 113, 117, 110), (114, 116, 175, 156, 173, 126, 124), (183, 184, 103, 153), (117, 113, 123, 127, 158, 168, 170), (105, 120, 123, 113), (166, 168, 158, 167), (114, 124, 119, 104), (63, 57, 56, 134, 62), (67, 135, 142, 138), (135, 62, 140, 142), (134, 56, 139, 141), (21, 140, 4, 11), (132, 128, 136, 129, 133), (131, 130, 137, 128, 132), (56, 95, 133, 129, 139), (151, 149, 144, 146), (152, 150, 143, 147), (150, 151, 146, 143), (148, 152, 147, 145), (130, 138, 148, 145), (139, 129, 144, 149), (62, 134, 141, 140), (96, 67, 138, 130, 131), (68, 63, 62, 135, 67), (125, 172, 171, 163), (172, 125, 162, 179), (155, 154, 103, 184), (181, 173, 156, 182), (165, 170, 168, 166), (178, 177, 172, 179), (22, 11, 4, 141), (26, 20, 151, 9), (155, 165, 112, 154), (169, 161, 122, 167), (169, 177, 118, 161), (181, 178, 179, 173), (19, 26, 9, 150), (19, 150, 10, 18), (5, 18, 10, 152), (14, 147, 8, 16), (16, 8, 143, 24), (7, 25, 24, 143), (165, 155, 176, 170), (146, 28, 25, 7), (27, 136, 0, 30), (179, 162, 126, 173), (170, 176, 159, 117), (174, 115, 159, 176), (164, 175, 116, 157), (115, 174, 164, 157), (116, 109, 32, 115, 157), (160, 118, 177, 178), (181, 121, 160, 178), (158, 127, 163, 171), (183, 153, 111, 180), (30, 0, 128, 31), (31, 128, 1, 2), (12, 2, 1, 137), (155, 184, 174, 176), (183, 180, 175, 164), (12, 137, 130, 145, 147, 14, 13), (182, 156, 175, 180), (169, 167, 158, 171), (184, 183, 164, 174), (177, 169, 171, 172), (159, 115, 32, 110, 117), (29, 28, 146, 144, 129, 136, 27), (151, 20, 3, 22, 141, 139, 149), (107, 108, 104, 111, 153, 103), (112, 105, 106, 107, 103, 154), (126, 121, 119, 124), (118, 160, 162, 125), (125, 163, 161, 118), (122, 161, 163, 127), (127, 123, 120, 122), (187, 186, 205, 200), (185, 196, 211, 206), (195, 201, 204, 212), (17, 15, 5, 152, 148, 138, 142), (112, 165, 166, 167, 122, 120, 105), (180, 111, 104, 119, 121, 181, 182), (198, 189, 215, 207), (186, 185, 206, 205), (202, 195, 212, 203), (197, 188, 199, 208), (201, 194, 213, 204), (17, 142, 6, 23), (21, 23, 6, 140), (93, 192, 193, 94), (102, 191, 192, 93), (189, 198, 108, 107), (98, 186, 187, 99), (187, 188, 100, 99), (197, 189, 107, 106), (188, 197, 106, 100), (198, 190, 101, 108), (190, 191, 102, 101), (97, 185, 186, 98), (196, 185, 97, 96), (96, 131, 202, 196), (131, 132, 195, 202), (132, 133, 201, 195), (133, 95, 194, 201), (193, 194, 95, 94), (192, 191, 209, 216), (215, 208, 199, 200, 205, 206, 211, 203, 212, 204, 213, 214, 216, 209, 210, 207), (190, 198, 207, 210), (196, 202, 203, 211), (191, 190, 210, 209), (189, 197, 208, 215), (193, 192, 216, 214), (194, 193, 214, 213), (188, 187, 200, 199)])
me_cube_001.polygons.foreach_set('use_smooth', [True] * 195)
_uv = me_cube_001.uv_layers.new(name='UVMap')
_uv.uv.foreach_set('vector', [0.7605, 0.8277, 0.7546, 0.8285, 0.7546, 0.8081, 0.7605, 0.8073, 0.7311, 0.8285, 0.7253, 0.8277, 0.7253, 0.8073, 0.7311, 0.8081, 0.7664, 0.8286, 0.7605, 0.8277, 0.7605, 0.8073, 0.7664, 0.8082, 0.737, 0.8311, 0.737, 0.8107, 0.7429, 0.8144, 0.7429, 0.8348, 0.7311, 0.8285, 0.7311, 0.8081, 0.737, 0.8107, 0.737, 0.8311, 0.7664, 0.8286, 0.7664, 0.8082, 0.7722, 0.8108, 0.7722, 0.8312, 0.7722, 0.8312, 0.7722, 0.8108, 0.7781, 0.8144, 0.7781, 0.8348, 0.7135, 0.8312, 0.7135, 0.8108, 0.7194, 0.8082, 0.7194, 0.8286, 0.7253, 0.8277, 0.7194, 0.8286, 0.7194, 0.8082, 0.7253, 0.8073, 0.7488, 0.8311, 0.7488, 0.8107, 0.7546, 0.8081, 0.7546, 0.8285, 0.7077, 0.8348, 0.7077, 0.8144, 0.7135, 0.8108, 0.7135, 0.8312, 0.7429, 0.8348, 0.7429, 0.8144, 0.7488, 0.8107, 0.7488, 0.8311, 0.719, 0.2673, 0.7204, 0.2904, 0.7143, 0.2888, 0.7135, 0.2656, 0.9173, 0.5393, 0.9153, 0.5374, 0.921, 0.5171, 0.9294, 0.4928, 0.9305, 0.4968, 0.9454, 0.5408, 0.9391, 0.5232, 0.9513, 0.5089, 0.9533, 0.5307, 0.9515, 0.5565, 0.9454, 0.5408, 0.9533, 0.5307, 0.9554, 0.5512, 0.9305, 0.4968, 0.9294, 0.4928, 0.9479, 0.4724, 0.9485, 0.4786, 0.9384, 0.6179, 0.9286, 0.6414, 0.917, 0.6006, 0.9311, 0.5889, 0.9533, 0.5307, 0.9513, 0.5089, 0.9648, 0.5095, 0.9622, 0.5309, 0.9554, 0.5512, 0.9533, 0.5307, 0.9622, 0.5309, 0.9599, 0.5512, 0.9485, 0.4786, 0.9479, 0.4724, 0.9691, 0.4727, 0.9683, 0.4791, 0.9683, 0.4791, 0.9691, 0.4727, 0.9878, 0.4981, 0.9859, 0.5028, 0.9622, 0.5309, 0.9648, 0.5095, 0.9766, 0.5255, 0.97, 0.5415, 0.9599, 0.5512, 0.9622, 0.5309, 0.97, 0.5415, 0.9637, 0.5565, 0.9859, 0.5028, 0.9878, 0.4981, 0.9991, 0.5406, 0.9972, 0.5423, 0.9766, 0.5255, 0.9859, 0.5028, 0.9972, 0.5423, 0.9838, 0.5536, 0.97, 0.5415, 0.9766, 0.5255, 0.9838, 0.5536, 0.9745, 0.5602, 0.9637, 0.5565, 0.97, 0.5415, 0.9745, 0.5602, 0.966, 0.5658, 0.9838, 0.5536, 0.9972, 0.5423, 0.9984, 0.5989, 0.9842, 0.5889, 0.9745, 0.5602, 0.9838, 0.5536, 0.9842, 0.5889, 0.9747, 0.5823, 0.966, 0.5658, 0.9745, 0.5602, 0.9747, 0.5823, 0.966, 0.5766, 0.9842, 0.5889, 0.9984, 0.5989, 0.9854, 0.6451, 0.9766, 0.6191, 0.9747, 0.5823, 0.9842, 0.5889, 0.9766, 0.6191, 0.97, 0.6016, 0.966, 0.5766, 0.9747, 0.5823, 0.97, 0.6016, 0.9638, 0.5861, 0.9854, 0.6451, 0.9866, 0.649, 0.9683, 0.6726, 0.9677, 0.666, 0.9766, 0.6191, 0.9854, 0.6451, 0.9677, 0.666, 0.9644, 0.6345, 0.97, 0.6016, 0.9766, 0.6191, 0.9644, 0.6345, 0.9621, 0.6123, 0.9638, 0.5861, 0.97, 0.6016, 0.9621, 0.6123, 0.9599, 0.5916, 0.9677, 0.666, 0.9683, 0.6726, 0.9461, 0.6726, 0.9469, 0.6659, 0.9644, 0.6345, 0.9677, 0.666, 0.9469, 0.6659, 0.9505, 0.6344, 0.9621, 0.6123, 0.9644, 0.6345, 0.9505, 0.6344, 0.9531, 0.6123, 0.9599, 0.5916, 0.9621, 0.6123, 0.9531, 0.6123, 0.9554, 0.5916, 0.9554, 0.5916, 0.9531, 0.6123, 0.9451, 0.6015, 0.9515, 0.5863, 0.9469, 0.6659, 0.9461, 0.6726, 0.9266, 0.6463, 0.9286, 0.6414, 0.9531, 0.6123, 0.9505, 0.6344, 0.9384, 0.6179, 0.9451, 0.6015, 0.9515, 0.5863, 0.9451, 0.6015, 0.9406, 0.5823, 0.9493, 0.5769, 0.9286, 0.6414, 0.9266, 0.6463, 0.915, 0.6022, 0.917, 0.6006, 0.9311, 0.5889, 0.917, 0.6006, 0.9173, 0.5393, 0.9311, 0.5522, 0.9451, 0.6015, 0.9384, 0.6179, 0.9311, 0.5889, 0.9406, 0.5823, 0.9311, 0.5522, 0.9173, 0.5393, 0.9305, 0.4968, 0.9391, 0.5232, 0.9406, 0.5598, 0.9311, 0.5522, 0.9391, 0.5232, 0.9454, 0.5408, 0.9492, 0.5659, 0.9406, 0.5598, 0.9454, 0.5408, 0.9515, 0.5565, 0.9576, 0.5714, 0.9492, 0.5659, 0.9515, 0.5565, 0.9576, 0.5714, 0.9515, 0.5565, 0.9554, 0.5512, 0.9576, 0.5714, 0.9554, 0.5512, 0.9599, 0.5512, 0.9576, 0.5714, 0.9599, 0.5512, 0.9637, 0.5565, 0.9576, 0.5714, 0.9637, 0.5565, 0.966, 0.5658, 0.9576, 0.5714, 0.966, 0.5658, 0.966, 0.5766, 0.9576, 0.5714, 0.966, 0.5766, 0.9638, 0.5861, 0.9576, 0.5714, 0.9638, 0.5861, 0.9599, 0.5916, 0.9576, 0.5714, 0.9599, 0.5916, 0.9554, 0.5916, 0.9576, 0.5714, 0.9554, 0.5916, 0.9515, 0.5863, 0.9576, 0.5714, 0.9515, 0.5863, 0.9493, 0.5769, 0.9493, 0.5769, 0.9406, 0.5823, 0.9406, 0.5598, 0.9492, 0.5659, 0.9576, 0.5714, 0.9493, 0.5769, 0.9492, 0.5659, 0.917, 0.6006, 0.915, 0.6022, 0.9152, 0.5695, 0.9153, 0.5374, 0.9173, 0.5393, 0.9406, 0.5823, 0.9311, 0.5889, 0.9311, 0.5522, 0.9406, 0.5598, 0.8069, 0.0007053, 0.8265, 0.000554, 0.8267, 0.1229, 0.8071, 0.1231, 0.8985, 0.0001756, 0.9181, 0.0001756, 0.9181, 0.1229, 0.8985, 0.1229, 0.9181, 0.0001756, 0.9378, 0.0001756, 0.9378, 0.1229, 0.9181, 0.1229, 0.6373, 0.0002016, 0.6568, 0.0005945, 0.6564, 0.1224, 0.6369, 0.122, 0.7873, 0.000857, 0.8069, 0.0007053, 0.8071, 0.1231, 0.7874, 0.1232, 0.6568, 0.0005945, 0.6763, 0.0009873, 0.6759, 0.1228, 0.6564, 0.1224, 0.7677, 0.001009, 0.7873, 0.000857, 0.7874, 0.1232, 0.7678, 0.1234, 0.7481, 0.001162, 0.7677, 0.001009, 0.7678, 0.1234, 0.7482, 0.1235, 0.9391, 0.5232, 0.9305, 0.4968, 0.9485, 0.4786, 0.9513, 0.5089, 0.9513, 0.5089, 0.9485, 0.4786, 0.9683, 0.4791, 0.9648, 0.5095, 0.9648, 0.5095, 0.9683, 0.4791, 0.9859, 0.5028, 0.9766, 0.5255, 0.9505, 0.6344, 0.9469, 0.6659, 0.9286, 0.6414, 0.9384, 0.6179, 0.6763, 0.0009873, 0.6928, 0.00132, 0.6924, 0.1231, 0.6841, 0.1256, 0.6759, 0.1228, 0.7482, 0.1235, 0.7398, 0.1236, 0.7316, 0.1237, 0.7315, 0.001292, 0.7481, 0.001162, 0.7148, 0.4684, 0.7138, 0.4456, 0.7251, 0.4479, 0.7266, 0.4721, 0.6795, 0.4636, 0.6824, 0.4407, 0.6935, 0.4423, 0.6912, 0.464, 0.7251, 0.4479, 0.7138, 0.4456, 0.7158, 0.389, 0.718, 0.376, 0.7175, 0.3584, 0.7204, 0.2904, 0.7318, 0.2929, 0.7164, 0.1681, 0.7107, 0.1642, 0.7108, 0.1193, 0.7168, 0.1196, 0.6935, 0.4423, 0.6824, 0.4407, 0.6841, 0.2855, 0.6954, 0.2866, 0.6946, 0.3536, 0.6931, 0.3728, 0.6947, 0.3858, 0.6924, 0.1231, 0.687, 0.2637, 0.6785, 0.2618, 0.6839, 0.1212, 0.6897, 0.8144, 0.6897, 0.8348, 0.6838, 0.8341, 0.6838, 0.8137, 0.7405, 0.1242, 0.7391, 0.2702, 0.7303, 0.2697, 0.7316, 0.1237, 0.9984, 0.5989, 0.9972, 0.5423, 0.9991, 0.5406, 0.9996, 0.5733, 0.9998, 0.5999, 0.8824, 0.4525, 0.8709, 0.4504, 0.8695, 0.4283, 0.8804, 0.4294, 0.8709, 0.4504, 0.8594, 0.4474, 0.8597, 0.4262, 0.8695, 0.4283, 0.8478, 0.4486, 0.8362, 0.4491, 0.8388, 0.4261, 0.8499, 0.4267, 0.8603, 0.3846, 0.8597, 0.4248, 0.855, 0.4249, 0.8545, 0.3807, 0.8623, 0.0003558, 0.8625, 0.1211, 0.8531, 0.1217, 0.8433, 0.1228, 0.8431, 0.0004262, 0.8818, 0.0001756, 0.8818, 0.1229, 0.8719, 0.1218, 0.8625, 0.1211, 0.8623, 0.0003558, 0.8267, 0.1229, 0.8265, 0.000554, 0.8431, 0.0004262, 0.8433, 0.1228, 0.8351, 0.1229, 0.8503, 0.2781, 0.8396, 0.2782, 0.842, 0.2579, 0.8521, 0.2575, 0.8729, 0.2793, 0.8616, 0.2772, 0.8618, 0.2566, 0.8715, 0.2582, 0.8616, 0.2772, 0.8503, 0.2781, 0.8521, 0.2575, 0.8618, 0.2566, 0.8839, 0.2808, 0.8729, 0.2793, 0.8715, 0.2582, 0.882, 0.2596, 0.8818, 0.1229, 0.8901, 0.1228, 0.8903, 0.2595, 0.882, 0.2596, 0.8351, 0.1224, 0.8433, 0.1228, 0.842, 0.2579, 0.8338, 0.2574, 0.8594, 0.4474, 0.8478, 0.4486, 0.8499, 0.4267, 0.8597, 0.4262, 0.8985, 0.0001756, 0.8985, 0.1229, 0.8901, 0.1255, 0.8818, 0.1229, 0.8818, 0.0001756, 0.9854, 0.6451, 0.9984, 0.5989, 0.9998, 0.5999, 0.9939, 0.6224, 0.9866, 0.649, 0.7079, 0.2867, 0.7065, 0.3388, 0.6997, 0.3423, 0.7015, 0.2868, 0.7065, 0.3388, 0.7079, 0.2867, 0.7143, 0.2888, 0.7132, 0.3443, 0.705, 0.1673, 0.7047, 0.1228, 0.7108, 0.1193, 0.7107, 0.1642, 0.6603, 0.8137, 0.6603, 0.8341, 0.6545, 0.8348, 0.6545, 0.8144, 0.6956, 0.8135, 0.6956, 0.8339, 0.6897, 0.8348, 0.6897, 0.8144, 0.6662, 0.811, 0.6721, 0.8073, 0.6721, 0.8277, 0.6662, 0.8314, 0.8504, 0.3711, 0.8545, 0.3807, 0.855, 0.4249, 0.8499, 0.4267, 0.8547, 0.3292, 0.85, 0.3413, 0.8503, 0.2781, 0.8559, 0.2793, 0.705, 0.1673, 0.7011, 0.1758, 0.6997, 0.1247, 0.7047, 0.1228, 0.7038, 0.2158, 0.7033, 0.2641, 0.6977, 0.2644, 0.6997, 0.2044, 0.7038, 0.2158, 0.7097, 0.2205, 0.7085, 0.2634, 0.7033, 0.2641, 0.6603, 0.8137, 0.6662, 0.811, 0.6662, 0.8314, 0.6603, 0.8341, 0.8611, 0.3257, 0.8547, 0.3292, 0.8559, 0.2793, 0.8616, 0.2791, 0.8611, 0.3257, 0.8616, 0.2791, 0.8673, 0.2799, 0.8675, 0.3301, 0.8719, 0.3417, 0.8675, 0.3301, 0.8673, 0.2799, 0.8729, 0.2793, 0.8723, 0.2016, 0.8715, 0.2582, 0.8665, 0.2558, 0.8681, 0.2116, 0.8681, 0.2116, 0.8665, 0.2558, 0.8618, 0.2551, 0.8623, 0.2148, 0.8571, 0.2555, 0.8565, 0.2109, 0.8623, 0.2148, 0.8618, 0.2551, 0.6956, 0.8135, 0.7014, 0.8109, 0.7014, 0.8313, 0.6956, 0.8339, 0.8521, 0.2575, 0.8524, 0.1996, 0.8565, 0.2109, 0.8571, 0.2555, 0.8531, 0.1728, 0.8531, 0.1217, 0.8578, 0.1228, 0.857, 0.1643, 0.7132, 0.3443, 0.7143, 0.2888, 0.7204, 0.2904, 0.7175, 0.3584, 0.6947, 0.3858, 0.6989, 0.396, 0.6988, 0.4419, 0.6935, 0.4423, 0.7049, 0.4005, 0.7037, 0.4414, 0.6988, 0.4419, 0.6989, 0.396, 0.711, 0.3979, 0.7158, 0.389, 0.7138, 0.4456, 0.7086, 0.4438, 0.7037, 0.4414, 0.7049, 0.4005, 0.711, 0.3979, 0.7086, 0.4438, 0.7138, 0.4456, 0.7148, 0.4684, 0.7029, 0.4631, 0.7037, 0.4414, 0.7086, 0.4438, 0.7135, 0.2656, 0.7085, 0.2634, 0.7097, 0.2205, 0.7159, 0.2177, 0.7206, 0.2061, 0.719, 0.2673, 0.7135, 0.2656, 0.7159, 0.2177, 0.6946, 0.3536, 0.6954, 0.2866, 0.7015, 0.2868, 0.6997, 0.3423, 0.7164, 0.1681, 0.7168, 0.1196, 0.7226, 0.1233, 0.7203, 0.1777, 0.857, 0.1643, 0.8578, 0.1228, 0.8625, 0.1226, 0.8625, 0.1611, 0.8625, 0.1611, 0.8625, 0.1226, 0.8672, 0.1229, 0.8679, 0.1644, 0.8717, 0.1731, 0.8679, 0.1644, 0.8672, 0.1229, 0.8719, 0.1218, 0.7014, 0.8109, 0.7073, 0.8073, 0.7073, 0.8277, 0.7014, 0.8313, 0.6427, 0.8109, 0.6486, 0.8135, 0.6486, 0.8339, 0.6427, 0.8313, 0.8717, 0.1731, 0.8719, 0.1218, 0.8818, 0.1229, 0.882, 0.2596, 0.8715, 0.2582, 0.8723, 0.2016, 0.8733, 0.1844, 0.6545, 0.8144, 0.6545, 0.8348, 0.6486, 0.8339, 0.6486, 0.8135, 0.6779, 0.811, 0.6838, 0.8137, 0.6838, 0.8341, 0.6779, 0.8314, 0.6369, 0.8073, 0.6427, 0.8109, 0.6427, 0.8313, 0.6369, 0.8277, 0.6721, 0.8073, 0.6779, 0.811, 0.6779, 0.8314, 0.6721, 0.8277, 0.6988, 0.4419, 0.7037, 0.4414, 0.7029, 0.4631, 0.6912, 0.464, 0.6935, 0.4423, 0.8516, 0.1845, 0.8524, 0.1996, 0.8521, 0.2575, 0.842, 0.2579, 0.8433, 0.1228, 0.8531, 0.1217, 0.8531, 0.1728, 0.8503, 0.2781, 0.85, 0.3413, 0.8488, 0.358, 0.8504, 0.3711, 0.8499, 0.4267, 0.8388, 0.4261, 0.8396, 0.2782, 0.712, 0.002108, 0.7315, 0.001292, 0.7316, 0.1237, 0.7226, 0.1233, 0.7168, 0.1196, 0.7108, 0.1193, 0.6997, 0.1247, 0.6924, 0.1231, 0.6928, 0.00132, 0.712, 0.002108, 0.7108, 0.1193, 0.7047, 0.1228, 0.7204, 0.2904, 0.719, 0.2673, 0.7303, 0.2697, 0.7318, 0.2929, 0.7085, 0.2634, 0.7135, 0.2656, 0.7143, 0.2888, 0.7079, 0.2867, 0.7079, 0.2867, 0.7015, 0.2868, 0.7033, 0.2641, 0.7085, 0.2634, 0.6977, 0.2644, 0.7033, 0.2641, 0.7015, 0.2868, 0.6954, 0.2866, 0.6954, 0.2866, 0.6841, 0.2855, 0.687, 0.2637, 0.6977, 0.2644, 0.3583, 0.7908, 0.3183, 0.7865, 0.3183, 0.05125, 0.3583, 0.05563, 0.2784, 0.7821, 0.2385, 0.7777, 0.2385, 0.04248, 0.2784, 0.04686, 0.1593, 0.7609, 0.1197, 0.7525, 0.1197, 0.01733, 0.1593, 0.02571, 0.8706, 0.3729, 0.8726, 0.3608, 0.8719, 0.3417, 0.8729, 0.2793, 0.8839, 0.2808, 0.8804, 0.4294, 0.8695, 0.4283, 0.6997, 0.1247, 0.7011, 0.1758, 0.6992, 0.1869, 0.6997, 0.2044, 0.6977, 0.2644, 0.687, 0.2637, 0.6924, 0.1231, 0.7203, 0.1777, 0.7226, 0.1233, 0.7316, 0.1237, 0.7303, 0.2697, 0.719, 0.2673, 0.7206, 0.2061, 0.7217, 0.1903, 0.517, 0.8204, 0.4774, 0.812, 0.4774, 0.07679, 0.517, 0.08517, 0.3183, 0.7865, 0.2784, 0.7821, 0.2784, 0.04686, 0.3183, 0.05125, 0.1989, 0.7693, 0.1593, 0.7609, 0.1593, 0.02571, 0.1989, 0.03409, 0.4378, 0.8036, 0.3982, 0.7952, 0.3982, 0.06002, 0.4378, 0.0684, 0.1197, 0.7525, 0.08005, 0.7442, 0.08005, 0.008944, 0.1197, 0.01733, 0.8706, 0.3729, 0.8695, 0.4283, 0.8645, 0.4257, 0.8662, 0.3818, 0.8603, 0.3846, 0.8662, 0.3818, 0.8645, 0.4257, 0.8597, 0.4248, 0.8553, 0.5487, 0.8638, 0.4724, 0.896, 0.5172, 0.8728, 0.573, 0.835, 0.5487, 0.8266, 0.4724, 0.8638, 0.4724, 0.8553, 0.5487, 0.7758, 0.5947, 0.7851, 0.5559, 0.8009, 0.5624, 0.7908, 0.6046, 0.835, 0.7306, 0.8266, 0.8065, 0.7944, 0.7617, 0.8175, 0.7062, 0.7944, 0.7617, 0.7758, 0.6842, 0.8074, 0.664, 0.8175, 0.7062, 0.7758, 0.6395, 0.7758, 0.5947, 0.7908, 0.6046, 0.7908, 0.6533, 0.7758, 0.6842, 0.7758, 0.6395, 0.7908, 0.6533, 0.8074, 0.664, 0.7851, 0.5559, 0.7944, 0.5172, 0.8175, 0.573, 0.8009, 0.5624, 0.7944, 0.5172, 0.8266, 0.4724, 0.835, 0.5487, 0.8175, 0.573, 0.8553, 0.7306, 0.8638, 0.8065, 0.8266, 0.8065, 0.835, 0.7306, 0.896, 0.7617, 0.8638, 0.8065, 0.8553, 0.7306, 0.8728, 0.7062, 0.8728, 0.7062, 0.8894, 0.7169, 0.9053, 0.723, 0.896, 0.7617, 0.8894, 0.7169, 0.8995, 0.6747, 0.9146, 0.6842, 0.9053, 0.723, 0.8995, 0.6747, 0.8995, 0.6259, 0.9146, 0.6395, 0.9146, 0.6842, 0.8995, 0.6259, 0.8829, 0.6152, 0.9146, 0.5947, 0.9146, 0.6395, 0.896, 0.5172, 0.9146, 0.5947, 0.8829, 0.6152, 0.8728, 0.573, 0.6365, 0.8375, 0.5966, 0.8331, 0.5966, 0.09794, 0.6365, 0.1023, 0.6369, 0.6843, 0.6369, 0.6389, 0.6369, 0.5943, 0.6554, 0.517, 0.6875, 0.4724, 0.7246, 0.4724, 0.7567, 0.517, 0.766, 0.5557, 0.7754, 0.5951, 0.7755, 0.6404, 0.7755, 0.685, 0.7569, 0.7623, 0.7248, 0.807, 0.6877, 0.807, 0.6556, 0.7623, 0.6463, 0.7237, 0.5566, 0.8288, 0.517, 0.8204, 0.517, 0.08517, 0.5566, 0.09355, 0.2385, 0.7777, 0.1989, 0.7693, 0.1989, 0.03409, 0.2385, 0.04248, 0.5966, 0.8331, 0.5566, 0.8288, 0.5566, 0.09355, 0.5966, 0.09794, 0.4774, 0.812, 0.4378, 0.8036, 0.4378, 0.0684, 0.4774, 0.07679, 0.04011, 0.7398, 0.0001756, 0.7354, 0.0001756, 0.0001756, 0.04011, 0.00456, 0.08005, 0.7442, 0.04011, 0.7398, 0.04011, 0.00456, 0.08005, 0.008944, 0.3982, 0.7952, 0.3583, 0.7908, 0.3583, 0.05563, 0.3982, 0.06002])
me_cube_001.materials.append(mat_material_001)
me_cube_001.use_remesh_preserve_volume = False
me_cube_001.use_remesh_preserve_attributes = False
me_cube_001.use_mirror_vertex_groups = False
me_cube_001.update()
me_cube = bpy.data.meshes.new('Cube')
me_cube.from_pydata([], [], [])
_uv = me_cube.uv_layers.new(name='UVMap')
_uv.uv.foreach_set('vector', [])
me_cube.materials.append(mat_material_001)
me_cube.use_remesh_preserve_volume = False
me_cube.use_remesh_preserve_attributes = False
me_cube.use_mirror_vertex_groups = False
me_cube.update()

# ---- objects
ob_cylinder = bpy.data.objects.new('Cylinder', me_cylinder)
ob_cube_003 = bpy.data.objects.new('Cube.003', me_cube_003)
ob_cube_002 = bpy.data.objects.new('Cube.002', me_cube_002)
ob_cube_001 = bpy.data.objects.new('Cube.001', me_cube_001)
ob_cube = bpy.data.objects.new('Cube', me_cube)
ob_lamp = bpy.data.objects.new('Lamp', light_lamp)
ob_camera = bpy.data.objects.new('Camera', cam_camera)

# ---- transforms, parenting, visibility, modifiers, constraints
ob_cylinder.location = (0.0, -0.6491, 0.03245)
ob_cylinder.rotation_euler = (1.571, 0.0, -1.571)
ob_cylinder.scale = (1.8, 1.8, 3.6)
ob_cylinder.lineart.crease_threshold = 0.0
ob_cube_003.location = (0.0, 0.0, 0.0)
ob_cube_003.rotation_euler = (1.571, 1.571, 0.0)
ob_cube_003.lock_rotations_4d = False
ob_cube_003.empty_display_type = 'ARROWS'
ob_cube_003.lineart.crease_threshold = 0.0
ob_cube_002.location = (0.0, 0.0, 0.0)
ob_cube_002.rotation_euler = (1.571, 1.571, 0.0)
ob_cube_002.lock_rotations_4d = False
ob_cube_002.empty_display_type = 'ARROWS'
ob_cube_002.lineart.crease_threshold = 0.0
ob_cube_001.location = (0.0, -0.6491, 0.03245)
ob_cube_001.rotation_euler = (3.142, 1.571, 0.0)
ob_cube_001.lock_rotations_4d = False
ob_cube_001.empty_display_type = 'ARROWS'
ob_cube_001.lineart.crease_threshold = 0.0
ob_cube.location = (0.0, -0.6491, 0.03245)
ob_cube.rotation_euler = (3.142, 1.571, 0.0)
ob_cube.lock_rotations_4d = False
ob_cube.empty_display_type = 'ARROWS'
ob_cube.lineart.crease_threshold = 0.0
ob_lamp.location = (1.472, 0.4629, -9.867)
ob_lamp.rotation_euler = (2.204, -0.2951, -1.513)
ob_lamp.lock_rotations_4d = False
ob_lamp.empty_display_type = 'ARROWS'
ob_lamp.color = (0.0, 0.0, 0.0, 0.0)
ob_lamp.lineart.crease_threshold = 0.0
ob_camera.location = (-5.168, 0.2914, -3.951)
ob_camera.rotation_euler = (4.121, -0.5033, -4.413)
ob_camera.lock_rotations_4d = False
ob_camera.empty_display_type = 'ARROWS'
ob_camera.color = (0.0, 0.0, 0.0, 0.0)
ob_camera.display_type = 'WIRE'
ob_camera.lineart.crease_threshold = 0.0

# ---- collection membership
col_collection_1.objects.link(ob_cylinder)
col_collection_1.objects.link(ob_cube_003)
col_collection_1.objects.link(ob_cube_002)
col_collection_1.objects.link(ob_cube_001)
col_collection_1.objects.link(ob_cube)
col_collection_1.objects.link(ob_lamp)
col_collection_1.objects.link(ob_camera)

# ---- scene / render settings (as saved in the file)
scene.camera = ob_camera
scene.frame_start = 1; scene.frame_end = 250; scene.frame_set(8)
scene.render.engine = 'BLENDER_EEVEE_NEXT'
scene.render.image_settings.color_mode = 'RGB'
scene.render.image_settings.compression = 90
scene.render.resolution_percentage = 50
scene.render.dither_intensity = 0.0
scene.render.bake_margin = 2
scene.render.bake_bias = 0.0
scene.cycles.use_denoising = False
scene.cycles.samples = 10
scene.cycles.sampling_pattern = 'TABULATED_SOBOL'
scene.cycles.light_sampling_threshold = 0.0
scene.cycles.use_adaptive_sampling = False
scene.cycles.use_light_tree = False
scene.cycles.blur_glossy = 0.0
scene.cycles.volume_bounces = 1
scene.cycles.pixel_filter_type = 'GAUSSIAN'
scene.cycles.sample_clamp_indirect = 0.0
scene.view_settings.view_transform = 'Standard'
bpy.context.view_layer.update()
